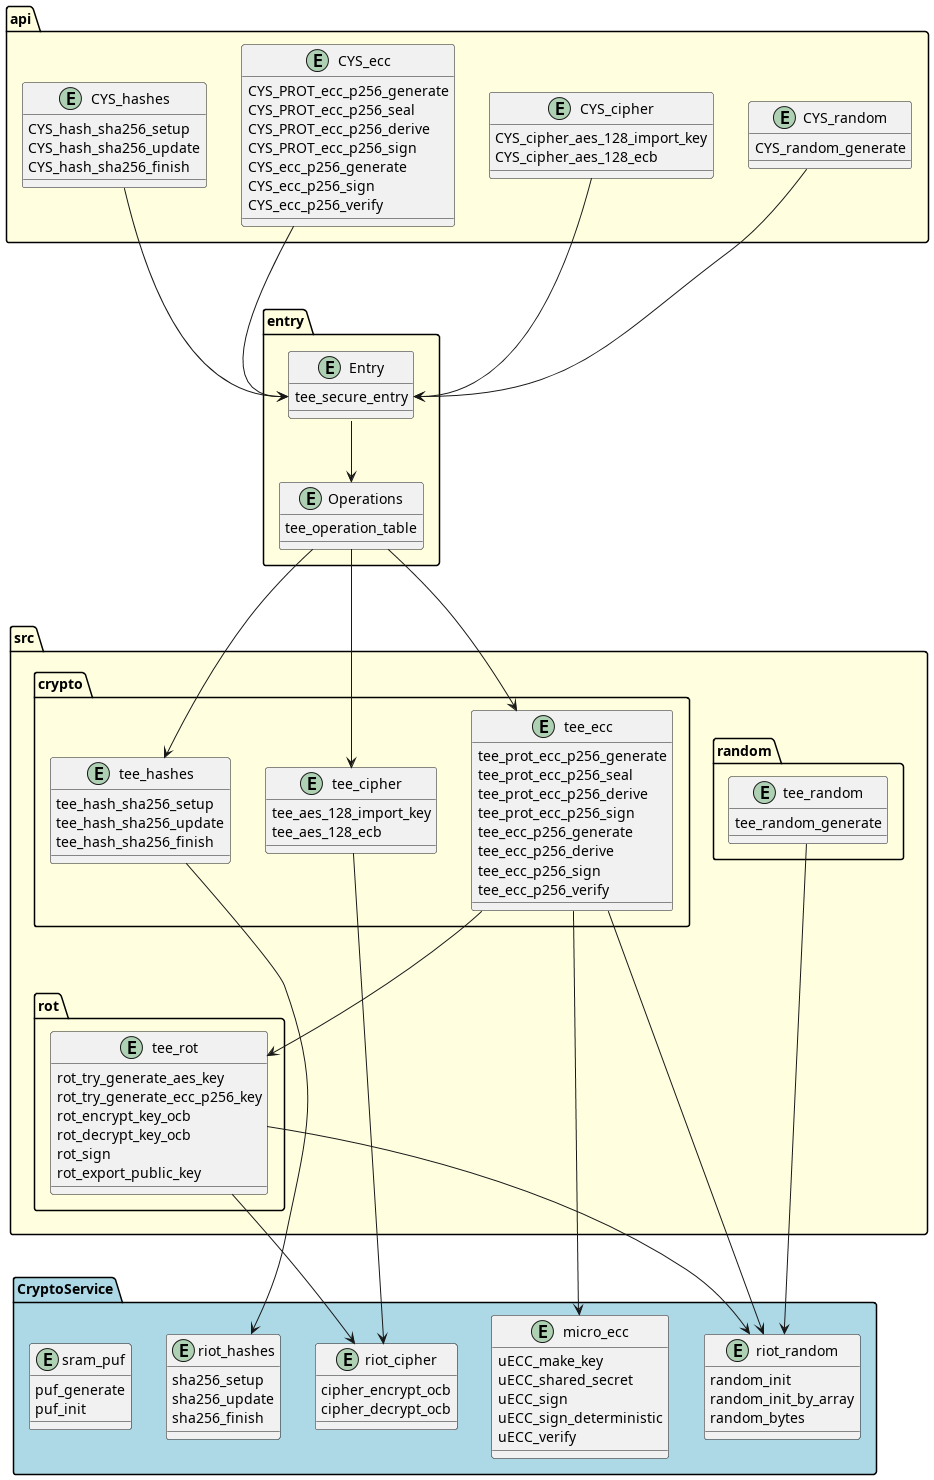

The diagram above was rendered by PlantUML. Its source (embedded in the PNG):
@startuml
namespace api #LightYellow {
    entity CYS_hashes {
        CYS_hash_sha256_setup
        CYS_hash_sha256_update
        CYS_hash_sha256_finish
    }
    entity CYS_ecc {
        CYS_PROT_ecc_p256_generate
        CYS_PROT_ecc_p256_seal
        CYS_PROT_ecc_p256_derive
        CYS_PROT_ecc_p256_sign
        CYS_ecc_p256_generate
        CYS_ecc_p256_sign
        CYS_ecc_p256_verify
    }
    entity CYS_cipher {
        CYS_cipher_aes_128_import_key
        CYS_cipher_aes_128_ecb
    }
}

namespace api {
    entity CYS_random {
        CYS_random_generate
    }
}

namespace entry #LightYellow {
    entity Entry {
        tee_secure_entry
    }

    entity Operations {
        tee_operation_table
    }
}

api.CYS_hashes ---> Entry::tee_secure_entry
api.CYS_ecc ---> Entry::tee_secure_entry
api.CYS_cipher ---> Entry::tee_secure_entry

api.CYS_random ---> Entry::tee_secure_entry

Entry --> Operations

namespace CryptoService #LightBlue{
    entity sram_puf {
        puf_generate
        puf_init
    }

    entity riot_hashes {
        sha256_setup
        sha256_update
        sha256_finish
    }

    entity riot_cipher {
        cipher_encrypt_ocb
        cipher_decrypt_ocb
    }

    entity riot_random {
        random_init
        random_init_by_array
        random_bytes
    }

    entity micro_ecc {
        uECC_make_key
        uECC_shared_secret
        uECC_sign
        uECC_sign_deterministic
        uECC_verify
    }
}

namespace src #LightYellow {}

namespace src.crypto {
    entity tee_hashes {
        tee_hash_sha256_setup
        tee_hash_sha256_update
        tee_hash_sha256_finish
    }
    entity tee_ecc {
        tee_prot_ecc_p256_generate
        tee_prot_ecc_p256_seal
        tee_prot_ecc_p256_derive
        tee_prot_ecc_p256_sign
        tee_ecc_p256_generate
        tee_ecc_p256_derive
        tee_ecc_p256_sign
        tee_ecc_p256_verify
    }
    entity tee_cipher {
        tee_aes_128_import_key
        tee_aes_128_ecb
    }
}

namespace src.rot {
    entity tee_rot {
        rot_try_generate_aes_key
        rot_try_generate_ecc_p256_key
        rot_encrypt_key_ocb
        rot_decrypt_key_ocb
        rot_sign
        rot_export_public_key
    }
}

namespace src.random {
    entity tee_random {
        tee_random_generate
    }
}

' namespace src.oberon {

' }

Operations ---> src.crypto.tee_hashes
Operations ---> src.crypto.tee_ecc
Operations ---> src.crypto.tee_cipher

' src.crypto.tee_cipher ---> src.rot.tee_rot
src.crypto.tee_ecc ---> src.rot.tee_rot
src.crypto.tee_ecc ---> CryptoService.micro_ecc
src.crypto.tee_ecc ---> CryptoService.riot_random
src.crypto.tee_hashes ---> CryptoService.riot_hashes
src.crypto.tee_cipher ---> CryptoService.riot_cipher
src.random.tee_random ---> CryptoService.riot_random
src.rot.tee_rot ---> CryptoService.riot_random
src.rot.tee_rot ---> CryptoService.riot_cipher
' src.crypto --> src.oberon

@enduml